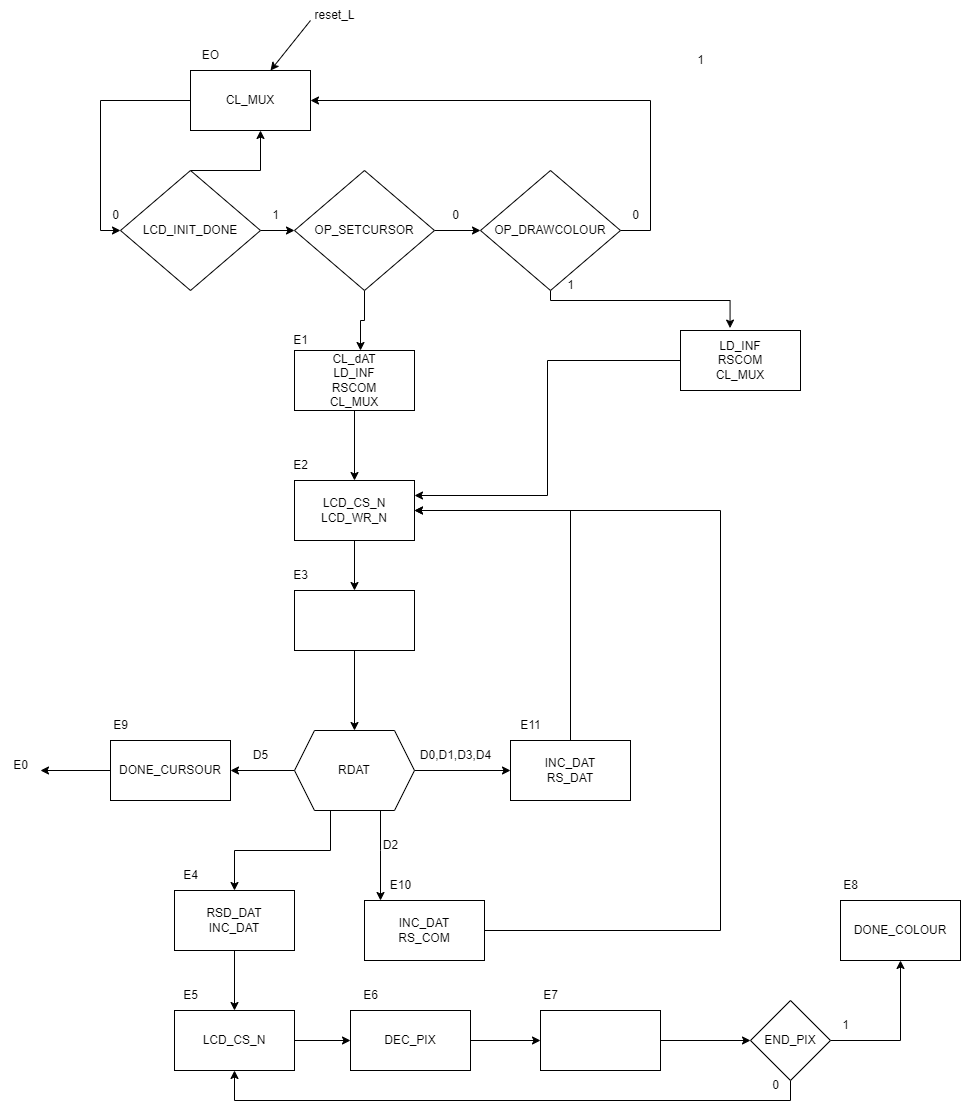

The diagram above was exported from draw.io. Its source (the exported page's mxGraphModel, read from the mxfile embedded in the PNG):
<mxGraphModel dx="1424" dy="707" grid="1" gridSize="10" guides="1" tooltips="1" connect="1" arrows="1" fold="1" page="1" pageScale="1" pageWidth="827" pageHeight="1169" math="0" shadow="0">
  <root>
    <mxCell id="0" />
    <mxCell id="1" parent="0" />
    <mxCell id="JuP5iyZ3731mpND85bAr-3" value="" style="group" vertex="1" connectable="0" parent="1">
      <mxGeometry x="240" y="70" width="120" height="90" as="geometry" />
    </mxCell>
    <mxCell id="JuP5iyZ3731mpND85bAr-1" value="CL_MUX" style="rounded=0;whiteSpace=wrap;html=1;" vertex="1" parent="JuP5iyZ3731mpND85bAr-3">
      <mxGeometry y="30" width="120" height="60" as="geometry" />
    </mxCell>
    <mxCell id="JuP5iyZ3731mpND85bAr-2" value="EO" style="text;html=1;align=center;verticalAlign=middle;resizable=0;points=[];autosize=1;strokeColor=none;fillColor=none;" vertex="1" parent="JuP5iyZ3731mpND85bAr-3">
      <mxGeometry width="40" height="30" as="geometry" />
    </mxCell>
    <mxCell id="JuP5iyZ3731mpND85bAr-4" value="" style="endArrow=classic;html=1;rounded=0;" edge="1" parent="1">
      <mxGeometry width="50" height="50" relative="1" as="geometry">
        <mxPoint x="360" y="50" as="sourcePoint" />
        <mxPoint x="320" y="100" as="targetPoint" />
      </mxGeometry>
    </mxCell>
    <mxCell id="JuP5iyZ3731mpND85bAr-5" value="reset_L" style="text;html=1;align=center;verticalAlign=middle;resizable=0;points=[];autosize=1;strokeColor=none;fillColor=none;" vertex="1" parent="1">
      <mxGeometry x="354" y="30" width="60" height="30" as="geometry" />
    </mxCell>
    <mxCell id="JuP5iyZ3731mpND85bAr-12" style="edgeStyle=orthogonalEdgeStyle;rounded=0;orthogonalLoop=1;jettySize=auto;html=1;" edge="1" parent="1" source="JuP5iyZ3731mpND85bAr-6" target="JuP5iyZ3731mpND85bAr-9">
      <mxGeometry relative="1" as="geometry" />
    </mxCell>
    <mxCell id="JuP5iyZ3731mpND85bAr-24" style="edgeStyle=orthogonalEdgeStyle;rounded=0;orthogonalLoop=1;jettySize=auto;html=1;exitX=0.5;exitY=0;exitDx=0;exitDy=0;" edge="1" parent="1" source="JuP5iyZ3731mpND85bAr-6">
      <mxGeometry relative="1" as="geometry">
        <mxPoint x="310" y="160" as="targetPoint" />
        <Array as="points">
          <mxPoint x="310" y="200" />
        </Array>
      </mxGeometry>
    </mxCell>
    <mxCell id="JuP5iyZ3731mpND85bAr-6" value="LCD_INIT_DONE" style="rhombus;whiteSpace=wrap;html=1;" vertex="1" parent="1">
      <mxGeometry x="170" y="200" width="140" height="120" as="geometry" />
    </mxCell>
    <mxCell id="JuP5iyZ3731mpND85bAr-13" style="edgeStyle=orthogonalEdgeStyle;rounded=0;orthogonalLoop=1;jettySize=auto;html=1;" edge="1" parent="1" source="JuP5iyZ3731mpND85bAr-9" target="JuP5iyZ3731mpND85bAr-10">
      <mxGeometry relative="1" as="geometry" />
    </mxCell>
    <mxCell id="JuP5iyZ3731mpND85bAr-25" style="edgeStyle=orthogonalEdgeStyle;rounded=0;orthogonalLoop=1;jettySize=auto;html=1;" edge="1" parent="1" source="JuP5iyZ3731mpND85bAr-9">
      <mxGeometry relative="1" as="geometry">
        <mxPoint x="410" y="380" as="targetPoint" />
        <Array as="points">
          <mxPoint x="414" y="350" />
          <mxPoint x="410" y="350" />
        </Array>
      </mxGeometry>
    </mxCell>
    <mxCell id="JuP5iyZ3731mpND85bAr-9" value="OP_SETCURSOR" style="rhombus;whiteSpace=wrap;html=1;" vertex="1" parent="1">
      <mxGeometry x="344" y="200" width="140" height="120" as="geometry" />
    </mxCell>
    <mxCell id="JuP5iyZ3731mpND85bAr-14" style="edgeStyle=orthogonalEdgeStyle;rounded=0;orthogonalLoop=1;jettySize=auto;html=1;entryX=1;entryY=0.5;entryDx=0;entryDy=0;" edge="1" parent="1" source="JuP5iyZ3731mpND85bAr-10" target="JuP5iyZ3731mpND85bAr-1">
      <mxGeometry relative="1" as="geometry">
        <Array as="points">
          <mxPoint x="700" y="260" />
          <mxPoint x="700" y="130" />
        </Array>
      </mxGeometry>
    </mxCell>
    <mxCell id="JuP5iyZ3731mpND85bAr-74" style="edgeStyle=orthogonalEdgeStyle;rounded=0;orthogonalLoop=1;jettySize=auto;html=1;entryX=0.413;entryY=-0.04;entryDx=0;entryDy=0;entryPerimeter=0;" edge="1" parent="1" source="JuP5iyZ3731mpND85bAr-10" target="JuP5iyZ3731mpND85bAr-72">
      <mxGeometry relative="1" as="geometry">
        <Array as="points">
          <mxPoint x="600" y="330" />
          <mxPoint x="780" y="330" />
        </Array>
      </mxGeometry>
    </mxCell>
    <mxCell id="JuP5iyZ3731mpND85bAr-10" value="OP_DRAWCOLOUR" style="rhombus;whiteSpace=wrap;html=1;" vertex="1" parent="1">
      <mxGeometry x="530" y="200" width="140" height="120" as="geometry" />
    </mxCell>
    <mxCell id="JuP5iyZ3731mpND85bAr-11" style="edgeStyle=orthogonalEdgeStyle;rounded=0;orthogonalLoop=1;jettySize=auto;html=1;entryX=0;entryY=0.5;entryDx=0;entryDy=0;" edge="1" parent="1" source="JuP5iyZ3731mpND85bAr-1" target="JuP5iyZ3731mpND85bAr-6">
      <mxGeometry relative="1" as="geometry">
        <Array as="points">
          <mxPoint x="150" y="130" />
          <mxPoint x="150" y="260" />
        </Array>
      </mxGeometry>
    </mxCell>
    <mxCell id="JuP5iyZ3731mpND85bAr-15" value="0" style="text;html=1;align=center;verticalAlign=middle;resizable=0;points=[];autosize=1;strokeColor=none;fillColor=none;" vertex="1" parent="1">
      <mxGeometry x="150" y="230" width="30" height="30" as="geometry" />
    </mxCell>
    <mxCell id="JuP5iyZ3731mpND85bAr-16" value="1" style="text;html=1;align=center;verticalAlign=middle;resizable=0;points=[];autosize=1;strokeColor=none;fillColor=none;" vertex="1" parent="1">
      <mxGeometry x="735" y="75" width="30" height="30" as="geometry" />
    </mxCell>
    <mxCell id="JuP5iyZ3731mpND85bAr-17" value="1" style="text;html=1;align=center;verticalAlign=middle;resizable=0;points=[];autosize=1;strokeColor=none;fillColor=none;" vertex="1" parent="1">
      <mxGeometry x="310" y="230" width="30" height="30" as="geometry" />
    </mxCell>
    <mxCell id="JuP5iyZ3731mpND85bAr-18" value="0" style="text;html=1;align=center;verticalAlign=middle;resizable=0;points=[];autosize=1;strokeColor=none;fillColor=none;" vertex="1" parent="1">
      <mxGeometry x="490" y="230" width="30" height="30" as="geometry" />
    </mxCell>
    <mxCell id="JuP5iyZ3731mpND85bAr-19" value="0" style="text;html=1;align=center;verticalAlign=middle;resizable=0;points=[];autosize=1;strokeColor=none;fillColor=none;" vertex="1" parent="1">
      <mxGeometry x="670" y="230" width="30" height="30" as="geometry" />
    </mxCell>
    <mxCell id="JuP5iyZ3731mpND85bAr-28" style="edgeStyle=orthogonalEdgeStyle;rounded=0;orthogonalLoop=1;jettySize=auto;html=1;entryX=0.5;entryY=0;entryDx=0;entryDy=0;" edge="1" parent="1" source="JuP5iyZ3731mpND85bAr-20" target="JuP5iyZ3731mpND85bAr-26">
      <mxGeometry relative="1" as="geometry" />
    </mxCell>
    <mxCell id="JuP5iyZ3731mpND85bAr-20" value="CL_dAT&lt;br&gt;LD_INF&lt;br&gt;RSCOM&lt;br&gt;CL_MUX" style="rounded=0;whiteSpace=wrap;html=1;" vertex="1" parent="1">
      <mxGeometry x="344" y="380" width="120" height="60" as="geometry" />
    </mxCell>
    <mxCell id="JuP5iyZ3731mpND85bAr-21" value="E1" style="text;html=1;align=center;verticalAlign=middle;resizable=0;points=[];autosize=1;strokeColor=none;fillColor=none;" vertex="1" parent="1">
      <mxGeometry x="330" y="355" width="40" height="30" as="geometry" />
    </mxCell>
    <mxCell id="JuP5iyZ3731mpND85bAr-31" style="edgeStyle=orthogonalEdgeStyle;rounded=0;orthogonalLoop=1;jettySize=auto;html=1;entryX=0.5;entryY=0;entryDx=0;entryDy=0;" edge="1" parent="1" source="JuP5iyZ3731mpND85bAr-26" target="JuP5iyZ3731mpND85bAr-29">
      <mxGeometry relative="1" as="geometry" />
    </mxCell>
    <mxCell id="JuP5iyZ3731mpND85bAr-26" value="LCD_CS_N&lt;br&gt;LCD_WR_N" style="rounded=0;whiteSpace=wrap;html=1;" vertex="1" parent="1">
      <mxGeometry x="344" y="510" width="120" height="60" as="geometry" />
    </mxCell>
    <mxCell id="JuP5iyZ3731mpND85bAr-27" value="E2" style="text;html=1;align=center;verticalAlign=middle;resizable=0;points=[];autosize=1;strokeColor=none;fillColor=none;" vertex="1" parent="1">
      <mxGeometry x="330" y="480" width="40" height="30" as="geometry" />
    </mxCell>
    <mxCell id="JuP5iyZ3731mpND85bAr-33" style="edgeStyle=orthogonalEdgeStyle;rounded=0;orthogonalLoop=1;jettySize=auto;html=1;" edge="1" parent="1" source="JuP5iyZ3731mpND85bAr-29" target="JuP5iyZ3731mpND85bAr-32">
      <mxGeometry relative="1" as="geometry" />
    </mxCell>
    <mxCell id="JuP5iyZ3731mpND85bAr-29" value="" style="rounded=0;whiteSpace=wrap;html=1;" vertex="1" parent="1">
      <mxGeometry x="344" y="620" width="120" height="60" as="geometry" />
    </mxCell>
    <mxCell id="JuP5iyZ3731mpND85bAr-30" value="E3" style="text;html=1;align=center;verticalAlign=middle;resizable=0;points=[];autosize=1;strokeColor=none;fillColor=none;" vertex="1" parent="1">
      <mxGeometry x="330" y="590" width="40" height="30" as="geometry" />
    </mxCell>
    <mxCell id="JuP5iyZ3731mpND85bAr-37" style="edgeStyle=orthogonalEdgeStyle;rounded=0;orthogonalLoop=1;jettySize=auto;html=1;" edge="1" parent="1" source="JuP5iyZ3731mpND85bAr-32" target="JuP5iyZ3731mpND85bAr-34">
      <mxGeometry relative="1" as="geometry" />
    </mxCell>
    <mxCell id="JuP5iyZ3731mpND85bAr-38" style="edgeStyle=orthogonalEdgeStyle;rounded=0;orthogonalLoop=1;jettySize=auto;html=1;" edge="1" parent="1" source="JuP5iyZ3731mpND85bAr-32" target="JuP5iyZ3731mpND85bAr-36">
      <mxGeometry relative="1" as="geometry" />
    </mxCell>
    <mxCell id="JuP5iyZ3731mpND85bAr-39" style="edgeStyle=orthogonalEdgeStyle;rounded=0;orthogonalLoop=1;jettySize=auto;html=1;" edge="1" parent="1" source="JuP5iyZ3731mpND85bAr-32" target="JuP5iyZ3731mpND85bAr-35">
      <mxGeometry relative="1" as="geometry">
        <Array as="points">
          <mxPoint x="430" y="880" />
          <mxPoint x="430" y="880" />
        </Array>
      </mxGeometry>
    </mxCell>
    <mxCell id="JuP5iyZ3731mpND85bAr-46" style="edgeStyle=orthogonalEdgeStyle;rounded=0;orthogonalLoop=1;jettySize=auto;html=1;" edge="1" parent="1" source="JuP5iyZ3731mpND85bAr-32" target="JuP5iyZ3731mpND85bAr-47">
      <mxGeometry relative="1" as="geometry">
        <mxPoint x="360" y="940" as="targetPoint" />
        <Array as="points">
          <mxPoint x="380" y="880" />
          <mxPoint x="284" y="880" />
        </Array>
      </mxGeometry>
    </mxCell>
    <mxCell id="JuP5iyZ3731mpND85bAr-32" value="RDAT" style="shape=hexagon;perimeter=hexagonPerimeter2;whiteSpace=wrap;html=1;fixedSize=1;" vertex="1" parent="1">
      <mxGeometry x="344" y="760" width="120" height="80" as="geometry" />
    </mxCell>
    <mxCell id="JuP5iyZ3731mpND85bAr-49" style="edgeStyle=orthogonalEdgeStyle;rounded=0;orthogonalLoop=1;jettySize=auto;html=1;" edge="1" parent="1" source="JuP5iyZ3731mpND85bAr-34">
      <mxGeometry relative="1" as="geometry">
        <mxPoint x="90" y="800" as="targetPoint" />
      </mxGeometry>
    </mxCell>
    <mxCell id="JuP5iyZ3731mpND85bAr-34" value="DONE_CURSOUR" style="rounded=0;whiteSpace=wrap;html=1;" vertex="1" parent="1">
      <mxGeometry x="160" y="770" width="120" height="60" as="geometry" />
    </mxCell>
    <mxCell id="JuP5iyZ3731mpND85bAr-52" style="edgeStyle=orthogonalEdgeStyle;rounded=0;orthogonalLoop=1;jettySize=auto;html=1;entryX=1;entryY=0.5;entryDx=0;entryDy=0;" edge="1" parent="1" source="JuP5iyZ3731mpND85bAr-35" target="JuP5iyZ3731mpND85bAr-26">
      <mxGeometry relative="1" as="geometry">
        <Array as="points">
          <mxPoint x="770" y="960" />
          <mxPoint x="770" y="540" />
        </Array>
      </mxGeometry>
    </mxCell>
    <mxCell id="JuP5iyZ3731mpND85bAr-35" value="INC_DAT&lt;br&gt;RS_COM" style="rounded=0;whiteSpace=wrap;html=1;" vertex="1" parent="1">
      <mxGeometry x="414" y="930" width="120" height="60" as="geometry" />
    </mxCell>
    <mxCell id="JuP5iyZ3731mpND85bAr-51" style="edgeStyle=orthogonalEdgeStyle;rounded=0;orthogonalLoop=1;jettySize=auto;html=1;entryX=1;entryY=0.5;entryDx=0;entryDy=0;" edge="1" parent="1" source="JuP5iyZ3731mpND85bAr-36" target="JuP5iyZ3731mpND85bAr-26">
      <mxGeometry relative="1" as="geometry">
        <Array as="points">
          <mxPoint x="620" y="540" />
        </Array>
      </mxGeometry>
    </mxCell>
    <mxCell id="JuP5iyZ3731mpND85bAr-36" value="INC_DAT&lt;br&gt;RS_DAT" style="rounded=0;whiteSpace=wrap;html=1;" vertex="1" parent="1">
      <mxGeometry x="560" y="770" width="120" height="60" as="geometry" />
    </mxCell>
    <mxCell id="JuP5iyZ3731mpND85bAr-40" value="D5" style="text;html=1;align=center;verticalAlign=middle;resizable=0;points=[];autosize=1;strokeColor=none;fillColor=none;" vertex="1" parent="1">
      <mxGeometry x="290" y="770" width="40" height="30" as="geometry" />
    </mxCell>
    <mxCell id="JuP5iyZ3731mpND85bAr-41" value="E9" style="text;html=1;align=center;verticalAlign=middle;resizable=0;points=[];autosize=1;strokeColor=none;fillColor=none;" vertex="1" parent="1">
      <mxGeometry x="150" y="740" width="40" height="30" as="geometry" />
    </mxCell>
    <mxCell id="JuP5iyZ3731mpND85bAr-42" value="E11" style="text;html=1;align=center;verticalAlign=middle;resizable=0;points=[];autosize=1;strokeColor=none;fillColor=none;" vertex="1" parent="1">
      <mxGeometry x="560" y="740" width="40" height="30" as="geometry" />
    </mxCell>
    <mxCell id="JuP5iyZ3731mpND85bAr-43" value="D0,D1,D3,D4" style="text;html=1;align=center;verticalAlign=middle;resizable=0;points=[];autosize=1;strokeColor=none;fillColor=none;" vertex="1" parent="1">
      <mxGeometry x="460" y="770" width="90" height="30" as="geometry" />
    </mxCell>
    <mxCell id="JuP5iyZ3731mpND85bAr-44" value="E10" style="text;html=1;align=center;verticalAlign=middle;resizable=0;points=[];autosize=1;strokeColor=none;fillColor=none;" vertex="1" parent="1">
      <mxGeometry x="430" y="900" width="40" height="30" as="geometry" />
    </mxCell>
    <mxCell id="JuP5iyZ3731mpND85bAr-45" value="D2" style="text;html=1;align=center;verticalAlign=middle;resizable=0;points=[];autosize=1;strokeColor=none;fillColor=none;" vertex="1" parent="1">
      <mxGeometry x="420" y="860" width="40" height="30" as="geometry" />
    </mxCell>
    <mxCell id="JuP5iyZ3731mpND85bAr-55" style="edgeStyle=orthogonalEdgeStyle;rounded=0;orthogonalLoop=1;jettySize=auto;html=1;entryX=0.5;entryY=0;entryDx=0;entryDy=0;" edge="1" parent="1" source="JuP5iyZ3731mpND85bAr-47" target="JuP5iyZ3731mpND85bAr-53">
      <mxGeometry relative="1" as="geometry" />
    </mxCell>
    <mxCell id="JuP5iyZ3731mpND85bAr-47" value="RSD_DAT&lt;br&gt;INC_DAT" style="rounded=0;whiteSpace=wrap;html=1;" vertex="1" parent="1">
      <mxGeometry x="224" y="920" width="120" height="60" as="geometry" />
    </mxCell>
    <mxCell id="JuP5iyZ3731mpND85bAr-48" value="E4" style="text;html=1;align=center;verticalAlign=middle;resizable=0;points=[];autosize=1;strokeColor=none;fillColor=none;" vertex="1" parent="1">
      <mxGeometry x="220" y="890" width="40" height="30" as="geometry" />
    </mxCell>
    <mxCell id="JuP5iyZ3731mpND85bAr-50" value="E0" style="text;html=1;align=center;verticalAlign=middle;resizable=0;points=[];autosize=1;strokeColor=none;fillColor=none;" vertex="1" parent="1">
      <mxGeometry x="50" y="780" width="40" height="30" as="geometry" />
    </mxCell>
    <mxCell id="JuP5iyZ3731mpND85bAr-59" style="edgeStyle=orthogonalEdgeStyle;rounded=0;orthogonalLoop=1;jettySize=auto;html=1;" edge="1" parent="1" source="JuP5iyZ3731mpND85bAr-53" target="JuP5iyZ3731mpND85bAr-56">
      <mxGeometry relative="1" as="geometry" />
    </mxCell>
    <mxCell id="JuP5iyZ3731mpND85bAr-53" value="LCD_CS_N" style="rounded=0;whiteSpace=wrap;html=1;" vertex="1" parent="1">
      <mxGeometry x="224" y="1040" width="120" height="60" as="geometry" />
    </mxCell>
    <mxCell id="JuP5iyZ3731mpND85bAr-54" value="E5" style="text;html=1;align=center;verticalAlign=middle;resizable=0;points=[];autosize=1;strokeColor=none;fillColor=none;" vertex="1" parent="1">
      <mxGeometry x="220" y="1010" width="40" height="30" as="geometry" />
    </mxCell>
    <mxCell id="JuP5iyZ3731mpND85bAr-60" style="edgeStyle=orthogonalEdgeStyle;rounded=0;orthogonalLoop=1;jettySize=auto;html=1;" edge="1" parent="1" source="JuP5iyZ3731mpND85bAr-56" target="JuP5iyZ3731mpND85bAr-58">
      <mxGeometry relative="1" as="geometry" />
    </mxCell>
    <mxCell id="JuP5iyZ3731mpND85bAr-56" value="DEC_PIX" style="rounded=0;whiteSpace=wrap;html=1;" vertex="1" parent="1">
      <mxGeometry x="400" y="1040" width="120" height="60" as="geometry" />
    </mxCell>
    <mxCell id="JuP5iyZ3731mpND85bAr-64" style="edgeStyle=orthogonalEdgeStyle;rounded=0;orthogonalLoop=1;jettySize=auto;html=1;" edge="1" parent="1" source="JuP5iyZ3731mpND85bAr-58" target="JuP5iyZ3731mpND85bAr-63">
      <mxGeometry relative="1" as="geometry" />
    </mxCell>
    <mxCell id="JuP5iyZ3731mpND85bAr-58" value="" style="whiteSpace=wrap;html=1;" vertex="1" parent="1">
      <mxGeometry x="590" y="1040" width="120" height="60" as="geometry" />
    </mxCell>
    <mxCell id="JuP5iyZ3731mpND85bAr-61" value="E6" style="text;html=1;align=center;verticalAlign=middle;resizable=0;points=[];autosize=1;strokeColor=none;fillColor=none;" vertex="1" parent="1">
      <mxGeometry x="400" y="1010" width="40" height="30" as="geometry" />
    </mxCell>
    <mxCell id="JuP5iyZ3731mpND85bAr-62" value="E7" style="text;html=1;align=center;verticalAlign=middle;resizable=0;points=[];autosize=1;strokeColor=none;fillColor=none;" vertex="1" parent="1">
      <mxGeometry x="580" y="1010" width="40" height="30" as="geometry" />
    </mxCell>
    <mxCell id="JuP5iyZ3731mpND85bAr-65" style="edgeStyle=orthogonalEdgeStyle;rounded=0;orthogonalLoop=1;jettySize=auto;html=1;entryX=0.5;entryY=1;entryDx=0;entryDy=0;" edge="1" parent="1" source="JuP5iyZ3731mpND85bAr-63" target="JuP5iyZ3731mpND85bAr-53">
      <mxGeometry relative="1" as="geometry">
        <Array as="points">
          <mxPoint x="840" y="1130" />
          <mxPoint x="284" y="1130" />
        </Array>
      </mxGeometry>
    </mxCell>
    <mxCell id="JuP5iyZ3731mpND85bAr-69" style="edgeStyle=orthogonalEdgeStyle;rounded=0;orthogonalLoop=1;jettySize=auto;html=1;" edge="1" parent="1" source="JuP5iyZ3731mpND85bAr-63" target="JuP5iyZ3731mpND85bAr-68">
      <mxGeometry relative="1" as="geometry" />
    </mxCell>
    <mxCell id="JuP5iyZ3731mpND85bAr-63" value="END_PIX" style="rhombus;whiteSpace=wrap;html=1;" vertex="1" parent="1">
      <mxGeometry x="800" y="1030" width="80" height="80" as="geometry" />
    </mxCell>
    <mxCell id="JuP5iyZ3731mpND85bAr-66" value="0" style="text;html=1;align=center;verticalAlign=middle;resizable=0;points=[];autosize=1;strokeColor=none;fillColor=none;" vertex="1" parent="1">
      <mxGeometry x="810" y="1100" width="30" height="30" as="geometry" />
    </mxCell>
    <mxCell id="JuP5iyZ3731mpND85bAr-68" value="DONE_COLOUR" style="whiteSpace=wrap;html=1;" vertex="1" parent="1">
      <mxGeometry x="890" y="930" width="120" height="60" as="geometry" />
    </mxCell>
    <mxCell id="JuP5iyZ3731mpND85bAr-70" value="E8" style="text;html=1;align=center;verticalAlign=middle;resizable=0;points=[];autosize=1;strokeColor=none;fillColor=none;" vertex="1" parent="1">
      <mxGeometry x="880" y="900" width="40" height="30" as="geometry" />
    </mxCell>
    <mxCell id="JuP5iyZ3731mpND85bAr-71" value="1" style="text;html=1;align=center;verticalAlign=middle;resizable=0;points=[];autosize=1;strokeColor=none;fillColor=none;" vertex="1" parent="1">
      <mxGeometry x="880" y="1040" width="30" height="30" as="geometry" />
    </mxCell>
    <mxCell id="JuP5iyZ3731mpND85bAr-73" style="edgeStyle=orthogonalEdgeStyle;rounded=0;orthogonalLoop=1;jettySize=auto;html=1;entryX=1;entryY=0.25;entryDx=0;entryDy=0;" edge="1" parent="1" source="JuP5iyZ3731mpND85bAr-72" target="JuP5iyZ3731mpND85bAr-26">
      <mxGeometry relative="1" as="geometry" />
    </mxCell>
    <mxCell id="JuP5iyZ3731mpND85bAr-72" value="LD_INF&lt;br&gt;RSCOM&lt;br&gt;CL_MUX" style="whiteSpace=wrap;html=1;" vertex="1" parent="1">
      <mxGeometry x="730" y="360" width="120" height="60" as="geometry" />
    </mxCell>
    <mxCell id="JuP5iyZ3731mpND85bAr-75" value="1" style="text;html=1;align=center;verticalAlign=middle;resizable=0;points=[];autosize=1;strokeColor=none;fillColor=none;" vertex="1" parent="1">
      <mxGeometry x="605" y="300" width="30" height="30" as="geometry" />
    </mxCell>
  </root>
</mxGraphModel>